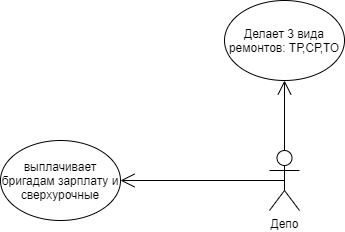

The diagram above was exported from draw.io. Its source (the exported page's mxGraphModel, read from the mxfile embedded in the PNG):
<mxGraphModel dx="1374" dy="799" grid="1" gridSize="10" guides="1" tooltips="1" connect="1" arrows="1" fold="1" page="1" pageScale="1" pageWidth="827" pageHeight="1169" math="0" shadow="0">
  <root>
    <mxCell id="0" />
    <mxCell id="1" parent="0" />
    <mxCell id="G0Ozo3beKtEcso_4GWZN-36" value="Депо" style="shape=umlActor;verticalLabelPosition=bottom;labelBackgroundColor=#ffffff;verticalAlign=top;html=1;outlineConnect=0;" vertex="1" parent="1">
      <mxGeometry x="399" y="370" width="30" height="60" as="geometry" />
    </mxCell>
    <mxCell id="G0Ozo3beKtEcso_4GWZN-37" value="Делает 3 вида ремонтов: ТР,СР,ТО" style="ellipse;whiteSpace=wrap;html=1;" vertex="1" parent="1">
      <mxGeometry x="354" y="220" width="120" height="80" as="geometry" />
    </mxCell>
    <mxCell id="G0Ozo3beKtEcso_4GWZN-41" value="" style="endArrow=open;endFill=1;endSize=12;html=1;exitX=0.5;exitY=0.5;exitDx=0;exitDy=0;exitPerimeter=0;entryX=1;entryY=0.5;entryDx=0;entryDy=0;" edge="1" parent="1" source="G0Ozo3beKtEcso_4GWZN-36" target="G0Ozo3beKtEcso_4GWZN-43">
      <mxGeometry width="160" relative="1" as="geometry">
        <mxPoint x="530" y="470" as="sourcePoint" />
        <mxPoint x="530" y="400" as="targetPoint" />
      </mxGeometry>
    </mxCell>
    <mxCell id="G0Ozo3beKtEcso_4GWZN-43" value="выплачивает бригадам зарплату и сверхурочные" style="ellipse;whiteSpace=wrap;html=1;" vertex="1" parent="1">
      <mxGeometry x="130" y="360" width="120" height="80" as="geometry" />
    </mxCell>
    <mxCell id="G0Ozo3beKtEcso_4GWZN-45" value="" style="endArrow=open;endFill=1;endSize=12;html=1;exitX=0.5;exitY=0;exitDx=0;exitDy=0;exitPerimeter=0;entryX=0.5;entryY=1;entryDx=0;entryDy=0;" edge="1" parent="1" source="G0Ozo3beKtEcso_4GWZN-36" target="G0Ozo3beKtEcso_4GWZN-37">
      <mxGeometry width="160" relative="1" as="geometry">
        <mxPoint x="424" y="410" as="sourcePoint" />
        <mxPoint x="260" y="410" as="targetPoint" />
      </mxGeometry>
    </mxCell>
  </root>
</mxGraphModel>